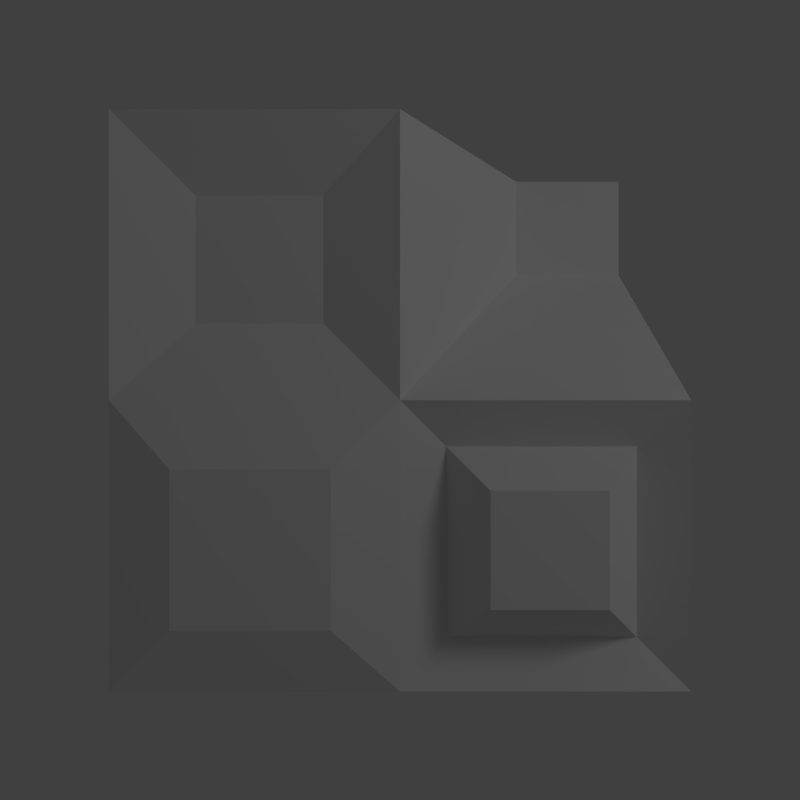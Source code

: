 # Source: startup.blend  (saved by Blender 2.74.1; exported with 4.5.12 LTS)
import bpy
from mathutils import Matrix  # noqa: F401  (used for matrix-valued properties, if any)

bpy.ops.wm.read_factory_settings(use_empty=True)
scene = bpy.context.scene
scene.name = 'Scene'

# ---- collections
col_collection_1 = bpy.data.collections.new('Collection 1'); scene.collection.children.link(col_collection_1)

# ---- materials (node trees are filled in below, after node groups)
mat_material = bpy.data.materials.new('Material')
mat_material.alpha_threshold = 0.0
mat_material.use_transparent_shadow = False
mat_material.roughness = 0.5
mat_material.line_color = (0.0, 0.0, 0.0, 1.0)

# ---- material node trees

# ---- world
world_world = bpy.data.worlds.new('World'); scene.world = world_world
world_world.color = (0.05088, 0.05088, 0.05088)
world_world.use_sun_shadow = False
world_world.sun_shadow_jitter_overblur = 0.0
world_world.cycles.sampling_method = 'MANUAL'
world_world.cycles.sample_map_resolution = 256

# ---- cameras
cam_camera = bpy.data.cameras.new('Camera')
cam_camera.clip_end = 100.0
cam_camera.lens = 35.0
cam_camera.sensor_width = 32.0
cam_camera.sensor_height = 18.0
cam_camera.ortho_scale = 7.314
cam_camera.dof.focus_distance = 0.0
cam_camera.dof.aperture_fstop = 128.0

# ---- lights
light_lamp = bpy.data.lights.new('Lamp', 'POINT')
light_lamp.transmission_factor = 0.0
light_lamp.cutoff_distance = 30.0
light_lamp.energy = 100.0
light_lamp.shadow_buffer_clip_start = 1.001
light_lamp.shadow_soft_size = 1.0
light_lamp.shadow_maximum_resolution = 0.006
light_lamp.use_absolute_resolution = True
light_lamp.cycles.use_multiple_importance_sampling = False

# ---- meshes
me_cube = bpy.data.meshes.new('Cube')
me_cube.from_pydata([(1.0, 1.0, -1.0), (1.0, -1.0, -1.0), (-1.0, -1.0, -1.0), (-1.0, 1.0, -1.0), (1.0, 1.0, 1.0), (0.5306, 0.0, 0.5717), (-1.0, -1.0, 1.0), (-1.0, 1.0, 1.0), (1.0, -5.96e-08, -1.0), (1.788e-07, 1.0, -1.0), (1.0, 1.0, 0.0), (0.0, -1.0, -1.0), (1.0, -1.0, 0.0), (-1.0, 2.98e-07, -1.0), (-1.0, -1.0, 0.0), (-1.0, 1.0, 0.0), (1.0, -5.364e-07, 1.0), (2.384e-07, 1.0, 1.0), (-5.364e-07, -1.0, 1.0), (-1.0, 1.788e-07, 1.0), (5.96e-08, 1.192e-07, -1.0), (0.5306, -1.788e-07, 1.0), (1.0, -2.98e-07, 0.5717), (-2.98e-07, -1.0, 0.0), (-1.0, 2.384e-07, 0.0), (2.384e-07, 1.0, 0.0), (-0.7271, -0.8938, 0.7271), (-0.7271, -0.8938, 0.2729), (-0.2729, -0.8938, 0.7271), (-0.2729, -0.8938, 0.2729), (-0.7694, -1.086, -0.7694), (-0.2306, -1.086, -0.7694), (-0.7694, -1.086, -0.2306), (-0.2306, -1.086, -0.2306), (0.8369, -0.9115, -0.8369), (0.1631, -0.9115, -0.8369), (0.8369, -0.9115, -0.1631), (0.1631, -0.9115, -0.1631), (0.6987, -1.091, -0.6987), (0.3013, -1.091, -0.6987), (0.6987, -1.091, -0.3013), (0.3013, -1.091, -0.3013)], [], [(20, 11, 2, 13), (21, 19, 6, 18), (5, 23, 12, 22), (28, 29, 23, 18), (24, 19, 7, 15), (25, 9, 3, 15), (9, 20, 13, 3), (0, 8, 20, 9), (8, 1, 11, 20), (21, 18, 23, 5), (4, 17, 21, 16), (17, 7, 19, 21), (8, 22, 12, 1), (0, 10, 22, 8), (10, 4, 16, 22), (33, 31, 11, 23), (23, 11, 35, 37), (21, 5, 22, 16), (13, 24, 15, 3), (2, 14, 24, 13), (14, 6, 19, 24), (17, 25, 15, 7), (4, 10, 25, 17), (10, 0, 9, 25), (29, 28, 26, 27), (18, 6, 26, 28), (29, 27, 14, 23), (27, 26, 6, 14), (31, 33, 32, 30), (31, 30, 2, 11), (23, 14, 32, 33), (14, 2, 30, 32), (37, 35, 39, 41), (37, 36, 12, 23), (11, 1, 34, 35), (36, 34, 1, 12), (38, 40, 41, 39), (41, 40, 36, 37), (35, 34, 38, 39), (40, 38, 34, 36)])
me_cube.materials.append(mat_material)
me_cube.use_remesh_preserve_volume = False
me_cube.use_remesh_preserve_attributes = False
me_cube.use_mirror_vertex_groups = False
me_cube.update()

# ---- objects
ob_cube = bpy.data.objects.new('Cube', me_cube)
ob_lamp = bpy.data.objects.new('Lamp', light_lamp)
ob_camera = bpy.data.objects.new('Camera', cam_camera)

# ---- transforms, parenting, visibility, modifiers, constraints
ob_cube.location = (0.0, 0.0, 0.0)
ob_cube.lock_rotations_4d = False
ob_cube.empty_display_type = 'ARROWS'
ob_cube.lineart.crease_threshold = 0.0
ob_lamp.location = (4.43, -4.077, 3.176)
ob_lamp.rotation_euler = (0.6503, 0.05522, 1.866)
ob_lamp.lock_rotations_4d = False
ob_lamp.empty_display_type = 'ARROWS'
ob_lamp.color = (0.0, 0.0, 0.0, 0.0)
ob_lamp.lineart.crease_threshold = 0.0
ob_camera.location = (0.0, -4.004, 0.0)
ob_camera.rotation_euler = (1.571, -0.0, 0.0)
ob_camera.lock_rotations_4d = False
ob_camera.empty_display_type = 'ARROWS'
ob_camera.color = (0.0, 0.0, 0.0, 0.0)
ob_camera.display_type = 'WIRE'
ob_camera.lineart.crease_threshold = 0.0

# ---- collection membership
col_collection_1.objects.link(ob_cube)
col_collection_1.objects.link(ob_lamp)
col_collection_1.objects.link(ob_camera)

# ---- scene / render settings (as saved in the file)
scene.camera = ob_camera
scene.frame_start = 1; scene.frame_end = 250; scene.frame_set(1)
scene.render.engine = 'BLENDER_EEVEE_NEXT'
scene.render.image_settings.color_mode = 'RGB'
scene.render.image_settings.compression = 90
scene.render.resolution_x = 1024
scene.render.resolution_y = 1024
scene.render.dither_intensity = 0.0
scene.render.bake_margin = 2
scene.render.bake_bias = 0.0
scene.cycles.use_denoising = False
scene.cycles.samples = 10
scene.cycles.sampling_pattern = 'TABULATED_SOBOL'
scene.cycles.light_sampling_threshold = 0.0
scene.cycles.use_adaptive_sampling = False
scene.cycles.use_light_tree = False
scene.cycles.blur_glossy = 0.0
scene.cycles.volume_bounces = 1
scene.cycles.pixel_filter_type = 'GAUSSIAN'
scene.cycles.sample_clamp_indirect = 0.0
scene.view_settings.view_transform = 'Standard'
bpy.context.view_layer.update()
